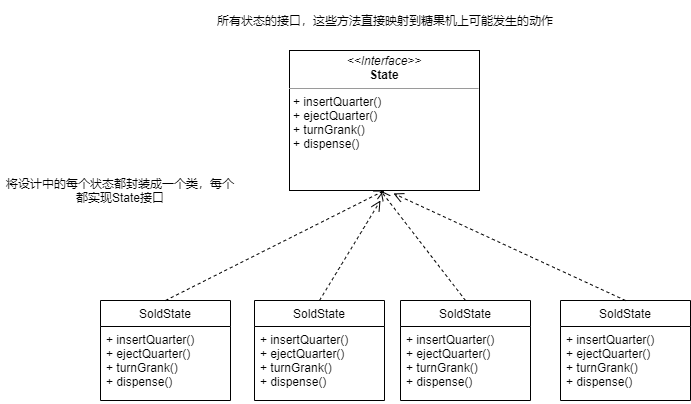

The diagram above was exported from draw.io. Its source (the exported page's mxGraphModel, read from the mxfile embedded in the PNG):
<mxGraphModel dx="1102" dy="865" grid="1" gridSize="10" guides="1" tooltips="1" connect="1" arrows="1" fold="1" page="1" pageScale="1" pageWidth="827" pageHeight="1169" math="0" shadow="0">
  <root>
    <mxCell id="0" />
    <mxCell id="1" parent="0" />
    <mxCell id="1oiWAOJE4qa8-pscA2i3-1" value="&lt;p style=&quot;margin: 0px ; margin-top: 4px ; text-align: center&quot;&gt;&lt;i&gt;&amp;lt;&amp;lt;Interface&amp;gt;&amp;gt;&lt;/i&gt;&lt;br&gt;&lt;b&gt;State&lt;/b&gt;&lt;/p&gt;&lt;hr size=&quot;1&quot;&gt;&lt;p style=&quot;margin: 0px ; margin-left: 4px&quot;&gt;+ insertQuarter()&lt;br&gt;+ ejectQuarter()&lt;/p&gt;&lt;p style=&quot;margin: 0px ; margin-left: 4px&quot;&gt;+ turnGrank()&lt;/p&gt;&lt;p style=&quot;margin: 0px ; margin-left: 4px&quot;&gt;+ dispense()&lt;/p&gt;" style="verticalAlign=top;align=left;overflow=fill;fontSize=12;fontFamily=Helvetica;html=1;" vertex="1" parent="1">
      <mxGeometry x="319" y="270" width="190" height="140" as="geometry" />
    </mxCell>
    <mxCell id="1oiWAOJE4qa8-pscA2i3-2" value="SoldState" style="swimlane;fontStyle=0;childLayout=stackLayout;horizontal=1;startSize=26;fillColor=none;horizontalStack=0;resizeParent=1;resizeParentMax=0;resizeLast=0;collapsible=1;marginBottom=0;" vertex="1" parent="1">
      <mxGeometry x="130" y="520" width="130" height="100" as="geometry" />
    </mxCell>
    <mxCell id="1oiWAOJE4qa8-pscA2i3-4" value="+ insertQuarter()&#10;+ ejectQuarter()&#10;+ turnGrank()&#10;+ dispense()" style="text;strokeColor=none;fillColor=none;align=left;verticalAlign=top;spacingLeft=4;spacingRight=4;overflow=hidden;rotatable=0;points=[[0,0.5],[1,0.5]];portConstraint=eastwest;" vertex="1" parent="1oiWAOJE4qa8-pscA2i3-2">
      <mxGeometry y="26" width="130" height="74" as="geometry" />
    </mxCell>
    <mxCell id="1oiWAOJE4qa8-pscA2i3-7" value="SoldState" style="swimlane;fontStyle=0;childLayout=stackLayout;horizontal=1;startSize=26;fillColor=none;horizontalStack=0;resizeParent=1;resizeParentMax=0;resizeLast=0;collapsible=1;marginBottom=0;" vertex="1" parent="1">
      <mxGeometry x="284" y="520" width="130" height="100" as="geometry" />
    </mxCell>
    <mxCell id="1oiWAOJE4qa8-pscA2i3-8" value="+ insertQuarter()&#10;+ ejectQuarter()&#10;+ turnGrank()&#10;+ dispense()" style="text;strokeColor=none;fillColor=none;align=left;verticalAlign=top;spacingLeft=4;spacingRight=4;overflow=hidden;rotatable=0;points=[[0,0.5],[1,0.5]];portConstraint=eastwest;" vertex="1" parent="1oiWAOJE4qa8-pscA2i3-7">
      <mxGeometry y="26" width="130" height="74" as="geometry" />
    </mxCell>
    <mxCell id="1oiWAOJE4qa8-pscA2i3-9" value="SoldState" style="swimlane;fontStyle=0;childLayout=stackLayout;horizontal=1;startSize=26;fillColor=none;horizontalStack=0;resizeParent=1;resizeParentMax=0;resizeLast=0;collapsible=1;marginBottom=0;" vertex="1" parent="1">
      <mxGeometry x="430" y="520" width="130" height="100" as="geometry" />
    </mxCell>
    <mxCell id="1oiWAOJE4qa8-pscA2i3-10" value="+ insertQuarter()&#10;+ ejectQuarter()&#10;+ turnGrank()&#10;+ dispense()" style="text;strokeColor=none;fillColor=none;align=left;verticalAlign=top;spacingLeft=4;spacingRight=4;overflow=hidden;rotatable=0;points=[[0,0.5],[1,0.5]];portConstraint=eastwest;" vertex="1" parent="1oiWAOJE4qa8-pscA2i3-9">
      <mxGeometry y="26" width="130" height="74" as="geometry" />
    </mxCell>
    <mxCell id="1oiWAOJE4qa8-pscA2i3-11" value="SoldState" style="swimlane;fontStyle=0;childLayout=stackLayout;horizontal=1;startSize=26;fillColor=none;horizontalStack=0;resizeParent=1;resizeParentMax=0;resizeLast=0;collapsible=1;marginBottom=0;" vertex="1" parent="1">
      <mxGeometry x="590" y="520" width="130" height="100" as="geometry" />
    </mxCell>
    <mxCell id="1oiWAOJE4qa8-pscA2i3-12" value="+ insertQuarter()&#10;+ ejectQuarter()&#10;+ turnGrank()&#10;+ dispense()" style="text;strokeColor=none;fillColor=none;align=left;verticalAlign=top;spacingLeft=4;spacingRight=4;overflow=hidden;rotatable=0;points=[[0,0.5],[1,0.5]];portConstraint=eastwest;" vertex="1" parent="1oiWAOJE4qa8-pscA2i3-11">
      <mxGeometry y="26" width="130" height="74" as="geometry" />
    </mxCell>
    <mxCell id="1oiWAOJE4qa8-pscA2i3-13" value="" style="html=1;verticalAlign=bottom;endArrow=open;dashed=1;endSize=8;rounded=0;entryX=0.5;entryY=1;entryDx=0;entryDy=0;exitX=0.5;exitY=0;exitDx=0;exitDy=0;" edge="1" parent="1" source="1oiWAOJE4qa8-pscA2i3-2" target="1oiWAOJE4qa8-pscA2i3-1">
      <mxGeometry relative="1" as="geometry">
        <mxPoint x="450" y="440" as="sourcePoint" />
        <mxPoint x="370" y="440" as="targetPoint" />
      </mxGeometry>
    </mxCell>
    <mxCell id="1oiWAOJE4qa8-pscA2i3-14" value="" style="html=1;verticalAlign=bottom;endArrow=open;dashed=1;endSize=8;rounded=0;exitX=0.5;exitY=0;exitDx=0;exitDy=0;" edge="1" parent="1" source="1oiWAOJE4qa8-pscA2i3-7">
      <mxGeometry relative="1" as="geometry">
        <mxPoint x="450" y="440" as="sourcePoint" />
        <mxPoint x="410" y="420" as="targetPoint" />
      </mxGeometry>
    </mxCell>
    <mxCell id="1oiWAOJE4qa8-pscA2i3-15" value="" style="html=1;verticalAlign=bottom;endArrow=open;dashed=1;endSize=8;rounded=0;exitX=0.5;exitY=0;exitDx=0;exitDy=0;" edge="1" parent="1" source="1oiWAOJE4qa8-pscA2i3-9">
      <mxGeometry relative="1" as="geometry">
        <mxPoint x="450" y="440" as="sourcePoint" />
        <mxPoint x="410" y="410" as="targetPoint" />
      </mxGeometry>
    </mxCell>
    <mxCell id="1oiWAOJE4qa8-pscA2i3-16" value="" style="html=1;verticalAlign=bottom;endArrow=open;dashed=1;endSize=8;rounded=0;exitX=0.5;exitY=0;exitDx=0;exitDy=0;entryX=0.547;entryY=1.021;entryDx=0;entryDy=0;entryPerimeter=0;" edge="1" parent="1" source="1oiWAOJE4qa8-pscA2i3-11" target="1oiWAOJE4qa8-pscA2i3-1">
      <mxGeometry relative="1" as="geometry">
        <mxPoint x="450" y="440" as="sourcePoint" />
        <mxPoint x="370" y="440" as="targetPoint" />
      </mxGeometry>
    </mxCell>
    <mxCell id="1oiWAOJE4qa8-pscA2i3-18" value="所有状态的接口，这些方法直接映射到糖果机上可能发生的动作" style="text;html=1;strokeColor=none;fillColor=none;align=center;verticalAlign=middle;whiteSpace=wrap;rounded=0;" vertex="1" parent="1">
      <mxGeometry x="240" y="220" width="350" height="40" as="geometry" />
    </mxCell>
    <mxCell id="1oiWAOJE4qa8-pscA2i3-19" value="将设计中的每个状态都封装成一个类，每个都实现State接口" style="text;html=1;strokeColor=none;fillColor=none;align=center;verticalAlign=middle;whiteSpace=wrap;rounded=0;" vertex="1" parent="1">
      <mxGeometry x="30" y="390" width="240" height="40" as="geometry" />
    </mxCell>
  </root>
</mxGraphModel>